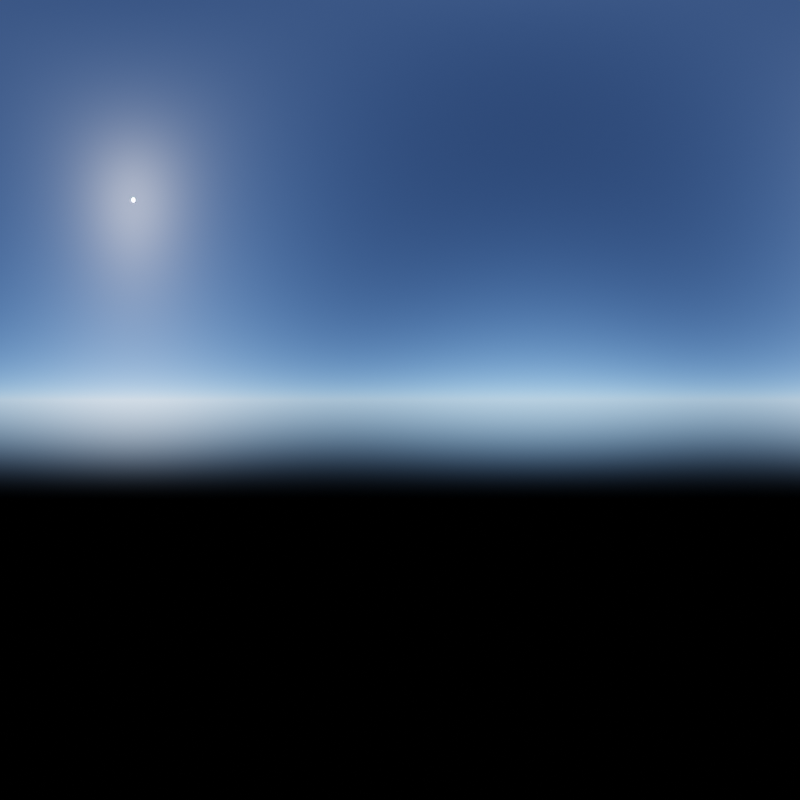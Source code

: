 # Source: BlueSky.blend  (saved by Blender 3.3.6; exported with 4.5.12 LTS)
import bpy
from mathutils import Matrix  # noqa: F401  (used for matrix-valued properties, if any)

bpy.ops.wm.read_factory_settings(use_empty=True)
scene = bpy.context.scene
scene.name = 'Scene'

# ---- collections
col_collection = bpy.data.collections.new('Collection'); scene.collection.children.link(col_collection)

# ---- world
world_world = bpy.data.worlds.new('World'); scene.world = world_world
world_world.use_nodes = True; world_world.node_tree.nodes.clear()
_N = world_world.node_tree.nodes; _L = world_world.node_tree.links
n0 = _N.new('ShaderNodeOutputWorld'); n0.name = 'World Output'; n0.location = (294, 282)
n1 = _N.new('ShaderNodeBackground'); n1.name = '背景'; n1.location = (70, 267)
n1.inputs[1].default_value = 0.2
n2 = _N.new('ShaderNodeTexSky'); n2.name = '大気テクスチャ'; n2.location = (-180, 279)
n2.width = 184
n2.sun_elevation = 0.7854
n2.sun_rotation = 1.047
n2.air_density = 0.3
n2.dust_density = 0.2
n2.ozone_density = 10.0
_L.new(n1.outputs[0], n0.inputs[0])
_L.new(n2.outputs[0], n1.inputs[0])
n0.is_active_output = True
world_world.color = (0.05088, 0.05088, 0.05088)
world_world.use_sun_shadow = False
world_world.sun_shadow_jitter_overblur = 0.0

# ---- cameras
cam_x = bpy.data.cameras.new('カメラ')
cam_x.type = 'PANO'
cam_x.panorama_type = 'EQUIRECTANGULAR'

# ---- objects
ob_x = bpy.data.objects.new('カメラ', cam_x)

# ---- transforms, parenting, visibility, modifiers, constraints
ob_x.location = (0.0, 0.0, 0.0)
ob_x.rotation_euler = (1.571, 0.0, 3.142)

# ---- collection membership
col_collection.objects.link(ob_x)

# ---- scene / render settings (as saved in the file)
scene.camera = ob_x
scene.frame_start = 1; scene.frame_end = 250; scene.frame_set(1)
scene.render.engine = 'CYCLES'
scene.render.image_settings.file_format = 'HDR'
scene.render.image_settings.color_mode = 'RGB'
scene.render.image_settings.color_depth = '32'
scene.render.resolution_x = 2048
scene.render.resolution_y = 2048
scene.cycles.sampling_pattern = 'TABULATED_SOBOL'
scene.cycles.use_light_tree = False
scene.view_settings.view_transform = 'Filmic'
bpy.context.view_layer.update()
